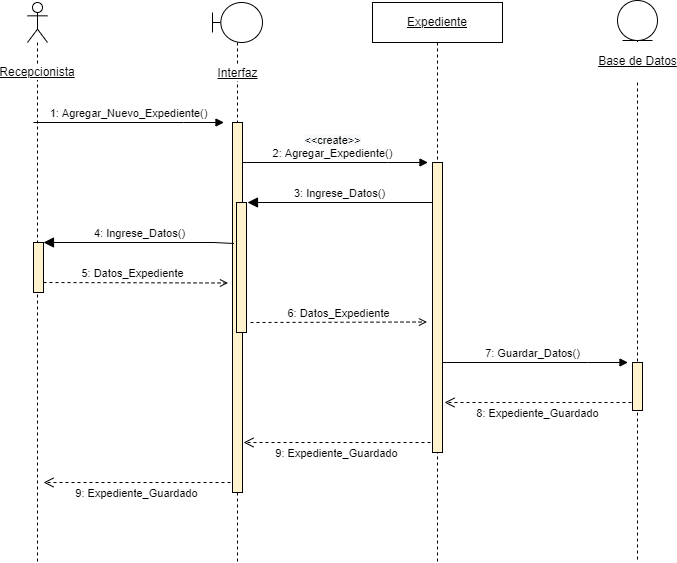

The diagram above was exported from draw.io. Its source (the exported page's mxGraphModel, read from the mxfile embedded in the PNG):
<mxGraphModel dx="957" dy="553" grid="1" gridSize="10" guides="1" tooltips="1" connect="1" arrows="1" fold="1" page="1" pageScale="1" pageWidth="827" pageHeight="1169" math="0" shadow="0">
  <root>
    <mxCell id="oXj_wmxgiSLL2O046Oa5-0" />
    <mxCell id="oXj_wmxgiSLL2O046Oa5-1" parent="oXj_wmxgiSLL2O046Oa5-0" />
    <mxCell id="wWJ4VSLIy1mYgCg6F8Si-7" value="7: Guardar_Datos()" style="html=1;verticalAlign=bottom;endArrow=block;rounded=0;" parent="oXj_wmxgiSLL2O046Oa5-1" edge="1">
      <mxGeometry relative="1" as="geometry">
        <mxPoint x="479.9999999999999" y="400" as="sourcePoint" />
        <mxPoint x="670.5" y="400" as="targetPoint" />
        <Array as="points">
          <mxPoint x="630" y="400" />
        </Array>
      </mxGeometry>
    </mxCell>
    <mxCell id="QnHr44T3uj2CRLgGnRjs-5" value="&lt;span style=&quot;background-color: rgb(248, 249, 250);&quot;&gt;&amp;lt;&amp;lt;create&amp;gt;&amp;gt;&lt;/span&gt;&lt;br&gt;2: Agregar_Expediente()" style="html=1;verticalAlign=bottom;endArrow=block;rounded=0;" parent="oXj_wmxgiSLL2O046Oa5-1" edge="1">
      <mxGeometry relative="1" as="geometry">
        <mxPoint x="279.9999999999999" y="200" as="sourcePoint" />
        <mxPoint x="470.5" y="200" as="targetPoint" />
        <Array as="points">
          <mxPoint x="430" y="200" />
        </Array>
      </mxGeometry>
    </mxCell>
    <mxCell id="wWJ4VSLIy1mYgCg6F8Si-0" value="5: Datos_Expediente" style="html=1;verticalAlign=bottom;endArrow=open;rounded=0;dashed=1;endFill=0;" parent="oXj_wmxgiSLL2O046Oa5-1" edge="1">
      <mxGeometry width="80" relative="1" as="geometry">
        <mxPoint x="80" y="320" as="sourcePoint" />
        <mxPoint x="270.5" y="320.5" as="targetPoint" />
      </mxGeometry>
    </mxCell>
    <mxCell id="oXj_wmxgiSLL2O046Oa5-2" value="Recepcionista" style="shape=umlLifeline;participant=umlActor;perimeter=lifelinePerimeter;whiteSpace=wrap;html=1;container=1;collapsible=0;recursiveResize=0;verticalAlign=middle;spacingTop=100;outlineConnect=0;labelBackgroundColor=default;fontStyle=4" parent="oXj_wmxgiSLL2O046Oa5-1" vertex="1">
      <mxGeometry x="70" y="40" width="20" height="560" as="geometry" />
    </mxCell>
    <mxCell id="oXj_wmxgiSLL2O046Oa5-3" value="Interfaz" style="shape=umlLifeline;participant=umlBoundary;perimeter=lifelinePerimeter;html=1;container=1;collapsible=0;recursiveResize=0;verticalAlign=middle;spacingTop=102;outlineConnect=0;spacing=0;labelBackgroundColor=default;labelBorderColor=none;fontStyle=4" parent="oXj_wmxgiSLL2O046Oa5-1" vertex="1">
      <mxGeometry x="255" y="40" width="50" height="560" as="geometry" />
    </mxCell>
    <mxCell id="B93AtlgqU3uKGM1rJqMb-1" value="" style="html=1;points=[];perimeter=orthogonalPerimeter;labelBackgroundColor=default;labelBorderColor=none;strokeColor=#000000;fillColor=#fff2cc;" parent="oXj_wmxgiSLL2O046Oa5-3" vertex="1">
      <mxGeometry x="20" y="120" width="10" height="370" as="geometry" />
    </mxCell>
    <mxCell id="wWJ4VSLIy1mYgCg6F8Si-3" value="" style="html=1;points=[];perimeter=orthogonalPerimeter;labelBackgroundColor=default;labelBorderColor=none;strokeColor=#000000;fillColor=#fff2cc;" parent="oXj_wmxgiSLL2O046Oa5-3" vertex="1">
      <mxGeometry x="24" y="200" width="10" height="130" as="geometry" />
    </mxCell>
    <mxCell id="oXj_wmxgiSLL2O046Oa5-4" value="&lt;u&gt;Expediente&lt;/u&gt;" style="shape=umlLifeline;perimeter=lifelinePerimeter;whiteSpace=wrap;html=1;container=1;collapsible=0;recursiveResize=0;outlineConnect=0;" parent="oXj_wmxgiSLL2O046Oa5-1" vertex="1">
      <mxGeometry x="415" y="40" width="130" height="560" as="geometry" />
    </mxCell>
    <mxCell id="wWJ4VSLIy1mYgCg6F8Si-2" value="6: Datos_Expediente" style="html=1;verticalAlign=bottom;endArrow=open;rounded=0;dashed=1;endFill=0;" parent="oXj_wmxgiSLL2O046Oa5-4" edge="1">
      <mxGeometry width="80" relative="1" as="geometry">
        <mxPoint x="-122" y="320" as="sourcePoint" />
        <mxPoint x="54.5" y="319.5" as="targetPoint" />
      </mxGeometry>
    </mxCell>
    <mxCell id="B93AtlgqU3uKGM1rJqMb-0" value="3: Ingrese_Datos()" style="html=1;verticalAlign=bottom;endArrow=block;endSize=8;rounded=0;endFill=1;startArrow=none;" parent="oXj_wmxgiSLL2O046Oa5-4" source="wWJ4VSLIy1mYgCg6F8Si-5" edge="1">
      <mxGeometry relative="1" as="geometry">
        <mxPoint x="-125" y="200" as="targetPoint" />
        <mxPoint x="65.49999999999977" y="201" as="sourcePoint" />
        <Array as="points" />
      </mxGeometry>
    </mxCell>
    <mxCell id="wWJ4VSLIy1mYgCg6F8Si-5" value="" style="html=1;points=[];perimeter=orthogonalPerimeter;labelBackgroundColor=default;labelBorderColor=none;strokeColor=#000000;fillColor=#fff2cc;" parent="oXj_wmxgiSLL2O046Oa5-4" vertex="1">
      <mxGeometry x="60" y="160" width="10" height="290" as="geometry" />
    </mxCell>
    <mxCell id="sUmkJCK2TR0ZDCged6Ux-3" value="9: Expediente_Guardado" style="html=1;verticalAlign=bottom;endArrow=open;dashed=1;endSize=8;rounded=0;strokeColor=default;startSize=8;" parent="oXj_wmxgiSLL2O046Oa5-4" edge="1">
      <mxGeometry y="20" relative="1" as="geometry">
        <mxPoint x="58" y="440" as="sourcePoint" />
        <mxPoint x="-129" y="440" as="targetPoint" />
        <mxPoint as="offset" />
      </mxGeometry>
    </mxCell>
    <mxCell id="oXj_wmxgiSLL2O046Oa5-5" value="&lt;p style=&quot;line-height: 1.2;&quot;&gt;&lt;u&gt;Base de Datos&lt;/u&gt;&lt;/p&gt;" style="shape=umlLifeline;participant=umlEntity;perimeter=lifelinePerimeter;html=1;container=1;collapsible=0;recursiveResize=0;verticalAlign=middle;spacingTop=81;outlineConnect=0;fontSize=12;labelPosition=center;verticalLabelPosition=middle;align=center;spacingRight=0;spacing=0;labelBorderColor=none;labelBackgroundColor=default;" parent="oXj_wmxgiSLL2O046Oa5-1" vertex="1">
      <mxGeometry x="660" y="38" width="40" height="562" as="geometry" />
    </mxCell>
    <mxCell id="sUmkJCK2TR0ZDCged6Ux-1" value="" style="html=1;points=[];perimeter=orthogonalPerimeter;labelBackgroundColor=default;labelBorderColor=none;strokeColor=#000000;fillColor=#fff2cc;" parent="oXj_wmxgiSLL2O046Oa5-5" vertex="1">
      <mxGeometry x="15" y="362" width="10" height="48" as="geometry" />
    </mxCell>
    <mxCell id="QnHr44T3uj2CRLgGnRjs-0" value="" style="html=1;points=[];perimeter=orthogonalPerimeter;labelBackgroundColor=default;labelBorderColor=none;strokeColor=#000000;fillColor=#fff2cc;" parent="oXj_wmxgiSLL2O046Oa5-1" vertex="1">
      <mxGeometry x="76" y="280" width="10" height="50" as="geometry" />
    </mxCell>
    <mxCell id="QnHr44T3uj2CRLgGnRjs-1" value="1: Agregar_Nuevo_Expediente()" style="html=1;verticalAlign=bottom;endArrow=block;rounded=0;" parent="oXj_wmxgiSLL2O046Oa5-1" edge="1">
      <mxGeometry relative="1" as="geometry">
        <mxPoint x="76" y="160" as="sourcePoint" />
        <mxPoint x="266.5" y="160" as="targetPoint" />
        <Array as="points">
          <mxPoint x="226" y="160" />
        </Array>
      </mxGeometry>
    </mxCell>
    <mxCell id="B93AtlgqU3uKGM1rJqMb-2" value="4: Ingrese_Datos()" style="html=1;verticalAlign=bottom;endArrow=block;endSize=8;rounded=0;endFill=1;" parent="oXj_wmxgiSLL2O046Oa5-1" edge="1">
      <mxGeometry relative="1" as="geometry">
        <mxPoint x="86.00000000000011" y="280" as="targetPoint" />
        <mxPoint x="276.4999999999998" y="281" as="sourcePoint" />
        <Array as="points">
          <mxPoint x="256.5" y="280" />
        </Array>
      </mxGeometry>
    </mxCell>
    <mxCell id="sUmkJCK2TR0ZDCged6Ux-0" value="8: Expediente_Guardado" style="html=1;verticalAlign=bottom;endArrow=open;dashed=1;endSize=8;rounded=0;strokeColor=default;startSize=8;" parent="oXj_wmxgiSLL2O046Oa5-1" edge="1">
      <mxGeometry y="20" relative="1" as="geometry">
        <mxPoint x="674" y="439.9999999999999" as="sourcePoint" />
        <mxPoint x="487" y="439.9999999999999" as="targetPoint" />
        <mxPoint as="offset" />
      </mxGeometry>
    </mxCell>
    <mxCell id="sUmkJCK2TR0ZDCged6Ux-4" value="9: Expediente_Guardado" style="html=1;verticalAlign=bottom;endArrow=open;dashed=1;endSize=8;rounded=0;strokeColor=default;startSize=8;" parent="oXj_wmxgiSLL2O046Oa5-1" edge="1">
      <mxGeometry y="20" relative="1" as="geometry">
        <mxPoint x="273" y="520" as="sourcePoint" />
        <mxPoint x="85.99999999999989" y="520" as="targetPoint" />
        <mxPoint as="offset" />
      </mxGeometry>
    </mxCell>
  </root>
</mxGraphModel>